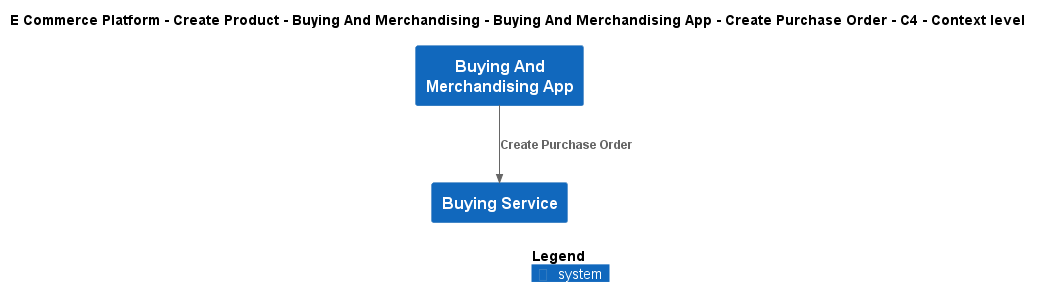

The diagram above was rendered by PlantUML. Its source (embedded in the PNG):
@startuml
!include ..\..\..\..\..\..\..\.c4s\C4_Context.puml

AddElementTag("c4interflow:lifecycle:new", $bgColor=green, $fontColor=#ffffff, $borderColor=green, $shadowing="False")
AddElementTag("c4interflow:lifecycle:changed", $bgColor=orange, $fontColor=#ffffff, $borderColor=orange, $shadowing="False")
AddElementTag("c4interflow:lifecycle:removed", $bgColor=red, $fontColor=#ffffff, $borderColor=red, $shadowing="False")

AddRelTag("c4interflow:lifecycle:new", $textColor=green, $lineColor=green)
AddRelTag("c4interflow:lifecycle:changed", $textColor=orange, $lineColor=orange)
AddRelTag("c4interflow:lifecycle:removed", $textColor=red, $lineColor=red)

SHOW_PERSON_PORTRAIT()
LAYOUT_TOP_DOWN()

skinparam linetype polyline

title E Commerce Platform - Create Product - Buying And Merchandising - Buying And Merchandising App - Create Purchase Order - C4 - Context level

System(ECommercePlatform.CreateProduct.BuyingAndMerchandising.SoftwareSystems.BuyingAndMerchandisingApp, "Buying And Merchandising App", "")
System(ECommercePlatform.CreateProduct.BuyingAndMerchandising.SoftwareSystems.BuyingService, "Buying Service", "")

Rel(ECommercePlatform.CreateProduct.BuyingAndMerchandising.SoftwareSystems.BuyingAndMerchandisingApp, ECommercePlatform.CreateProduct.BuyingAndMerchandising.SoftwareSystems.BuyingService, "Create Purchase Order")


SHOW_LEGEND()
@enduml